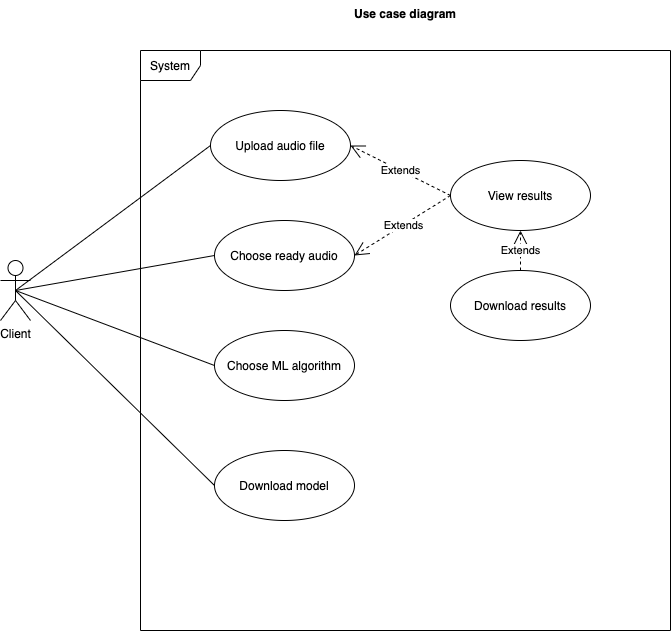

The diagram above was exported from draw.io. Its source (the exported page's mxGraphModel, read from the mxfile embedded in the PNG):
<mxGraphModel dx="1892" dy="1114" grid="1" gridSize="10" guides="1" tooltips="1" connect="1" arrows="1" fold="1" page="1" pageScale="1" pageWidth="827" pageHeight="1169" math="0" shadow="0">
  <root>
    <mxCell id="0" />
    <mxCell id="1" parent="0" />
    <mxCell id="8I970jId9cEnUMHiJCRS-2" value="System" style="shape=umlFrame;whiteSpace=wrap;html=1;" vertex="1" parent="1">
      <mxGeometry x="200" y="70" width="530" height="580" as="geometry" />
    </mxCell>
    <mxCell id="8I970jId9cEnUMHiJCRS-3" value="Client&lt;br&gt;" style="shape=umlActor;verticalLabelPosition=bottom;verticalAlign=top;html=1;" vertex="1" parent="1">
      <mxGeometry x="60" y="280" width="30" height="60" as="geometry" />
    </mxCell>
    <mxCell id="8I970jId9cEnUMHiJCRS-4" value="Use case diagram" style="text;align=center;fontStyle=1;verticalAlign=middle;spacingLeft=3;spacingRight=3;strokeColor=none;rotatable=0;points=[[0,0.5],[1,0.5]];portConstraint=eastwest;" vertex="1" parent="1">
      <mxGeometry x="425" y="20" width="80" height="26" as="geometry" />
    </mxCell>
    <mxCell id="8I970jId9cEnUMHiJCRS-5" value="Upload audio file" style="ellipse;whiteSpace=wrap;html=1;" vertex="1" parent="1">
      <mxGeometry x="270" y="130" width="140" height="70" as="geometry" />
    </mxCell>
    <mxCell id="8I970jId9cEnUMHiJCRS-8" value="View results" style="ellipse;whiteSpace=wrap;html=1;" vertex="1" parent="1">
      <mxGeometry x="510" y="180" width="140" height="70" as="geometry" />
    </mxCell>
    <mxCell id="8I970jId9cEnUMHiJCRS-9" value="Download results" style="ellipse;whiteSpace=wrap;html=1;" vertex="1" parent="1">
      <mxGeometry x="510" y="290" width="140" height="70" as="geometry" />
    </mxCell>
    <mxCell id="8I970jId9cEnUMHiJCRS-10" value="Choose ready audio" style="ellipse;whiteSpace=wrap;html=1;" vertex="1" parent="1">
      <mxGeometry x="274" y="240" width="140" height="70" as="geometry" />
    </mxCell>
    <mxCell id="8I970jId9cEnUMHiJCRS-17" value="" style="endArrow=none;html=1;exitX=0.5;exitY=0.5;exitDx=0;exitDy=0;exitPerimeter=0;entryX=0;entryY=0.5;entryDx=0;entryDy=0;" edge="1" parent="1" source="8I970jId9cEnUMHiJCRS-3" target="8I970jId9cEnUMHiJCRS-5">
      <mxGeometry width="50" height="50" relative="1" as="geometry">
        <mxPoint x="290" y="580" as="sourcePoint" />
        <mxPoint x="340" y="530" as="targetPoint" />
      </mxGeometry>
    </mxCell>
    <mxCell id="8I970jId9cEnUMHiJCRS-21" value="Choose ML algorithm" style="ellipse;whiteSpace=wrap;html=1;" vertex="1" parent="1">
      <mxGeometry x="274" y="350" width="140" height="70" as="geometry" />
    </mxCell>
    <mxCell id="8I970jId9cEnUMHiJCRS-22" value="" style="endArrow=none;html=1;exitX=0.5;exitY=0.5;exitDx=0;exitDy=0;exitPerimeter=0;entryX=0;entryY=0.5;entryDx=0;entryDy=0;" edge="1" parent="1" source="8I970jId9cEnUMHiJCRS-3" target="8I970jId9cEnUMHiJCRS-21">
      <mxGeometry width="50" height="50" relative="1" as="geometry">
        <mxPoint x="90" y="150" as="sourcePoint" />
        <mxPoint x="275" y="350" as="targetPoint" />
      </mxGeometry>
    </mxCell>
    <mxCell id="8I970jId9cEnUMHiJCRS-34" value="" style="endArrow=none;html=1;entryX=0;entryY=0.5;entryDx=0;entryDy=0;exitX=0.5;exitY=0.5;exitDx=0;exitDy=0;exitPerimeter=0;" edge="1" parent="1" source="8I970jId9cEnUMHiJCRS-3" target="8I970jId9cEnUMHiJCRS-10">
      <mxGeometry width="50" height="50" relative="1" as="geometry">
        <mxPoint x="70" y="500" as="sourcePoint" />
        <mxPoint x="284" y="495" as="targetPoint" />
      </mxGeometry>
    </mxCell>
    <mxCell id="8I970jId9cEnUMHiJCRS-36" value="Download model" style="ellipse;whiteSpace=wrap;html=1;" vertex="1" parent="1">
      <mxGeometry x="274" y="470" width="140" height="70" as="geometry" />
    </mxCell>
    <mxCell id="8I970jId9cEnUMHiJCRS-37" value="" style="endArrow=none;html=1;exitX=0.5;exitY=0.5;exitDx=0;exitDy=0;exitPerimeter=0;entryX=0;entryY=0.5;entryDx=0;entryDy=0;" edge="1" parent="1" source="8I970jId9cEnUMHiJCRS-3" target="8I970jId9cEnUMHiJCRS-36">
      <mxGeometry width="50" height="50" relative="1" as="geometry">
        <mxPoint x="85" y="310" as="sourcePoint" />
        <mxPoint x="284" y="395" as="targetPoint" />
      </mxGeometry>
    </mxCell>
    <mxCell id="8I970jId9cEnUMHiJCRS-38" value="Extends" style="endArrow=open;endSize=12;dashed=1;html=1;exitX=0;exitY=0.5;exitDx=0;exitDy=0;entryX=1;entryY=0.5;entryDx=0;entryDy=0;" edge="1" parent="1" source="8I970jId9cEnUMHiJCRS-8" target="8I970jId9cEnUMHiJCRS-10">
      <mxGeometry width="160" relative="1" as="geometry">
        <mxPoint x="230" y="490" as="sourcePoint" />
        <mxPoint x="390" y="490" as="targetPoint" />
      </mxGeometry>
    </mxCell>
    <mxCell id="8I970jId9cEnUMHiJCRS-39" value="Extends" style="endArrow=open;endSize=12;dashed=1;html=1;exitX=0.5;exitY=0;exitDx=0;exitDy=0;entryX=0.5;entryY=1;entryDx=0;entryDy=0;" edge="1" parent="1" source="8I970jId9cEnUMHiJCRS-9" target="8I970jId9cEnUMHiJCRS-8">
      <mxGeometry width="160" relative="1" as="geometry">
        <mxPoint x="480" y="215" as="sourcePoint" />
        <mxPoint x="424" y="285" as="targetPoint" />
      </mxGeometry>
    </mxCell>
    <mxCell id="8I970jId9cEnUMHiJCRS-40" value="Extends" style="endArrow=open;endSize=12;dashed=1;html=1;exitX=0;exitY=0.5;exitDx=0;exitDy=0;entryX=1;entryY=0.5;entryDx=0;entryDy=0;" edge="1" parent="1" source="8I970jId9cEnUMHiJCRS-8" target="8I970jId9cEnUMHiJCRS-5">
      <mxGeometry width="160" relative="1" as="geometry">
        <mxPoint x="550" y="280" as="sourcePoint" />
        <mxPoint x="550" y="250" as="targetPoint" />
      </mxGeometry>
    </mxCell>
  </root>
</mxGraphModel>